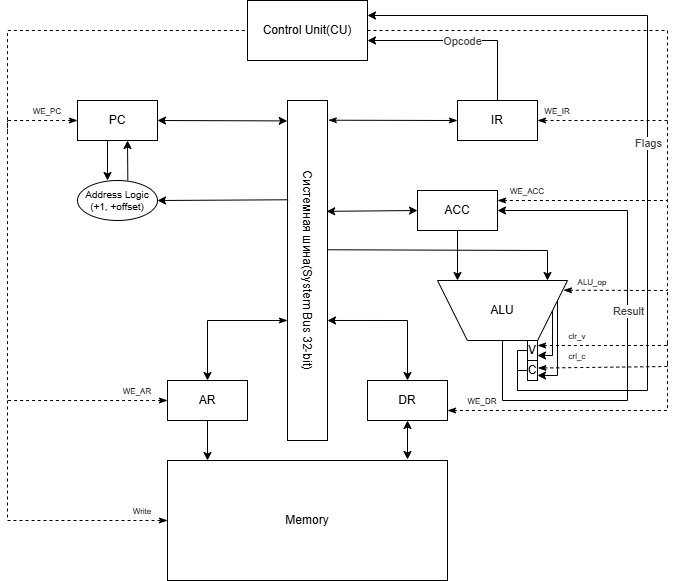

The diagram above was exported from draw.io. Its source (the exported page's mxGraphModel, read from the mxfile embedded in the PNG):
<mxGraphModel dx="1020" dy="587" grid="1" gridSize="10" guides="1" tooltips="1" connect="1" arrows="1" fold="1" page="1" pageScale="1" pageWidth="827" pageHeight="1169" math="0" shadow="0">
  <root>
    <mxCell id="0" />
    <mxCell id="1" parent="0" />
    <mxCell id="7KCSBWJd0ZT251F_knx1-1" parent="1" style="rounded=0;whiteSpace=wrap;html=1;" value="" vertex="1">
      <mxGeometry height="340" width="40" x="400" y="140" as="geometry" />
    </mxCell>
    <mxCell id="7KCSBWJd0ZT251F_knx1-2" parent="1" style="text;html=1;whiteSpace=wrap;strokeColor=none;fillColor=none;align=center;verticalAlign=middle;rounded=0;rotation=90;" value="Системная шина(System Bus 32-bit)" vertex="1">
      <mxGeometry height="30" width="340" x="250" y="295" as="geometry" />
    </mxCell>
    <mxCell id="7KCSBWJd0ZT251F_knx1-4" parent="1" style="rounded=0;whiteSpace=wrap;html=1;" value="" vertex="1">
      <mxGeometry height="60" width="120" x="360" y="40" as="geometry" />
    </mxCell>
    <mxCell id="7KCSBWJd0ZT251F_knx1-5" parent="1" style="text;html=1;whiteSpace=wrap;strokeColor=none;fillColor=none;align=center;verticalAlign=middle;rounded=0;" value="Control Unit(CU)" vertex="1">
      <mxGeometry height="60" width="120" x="360" y="40" as="geometry" />
    </mxCell>
    <mxCell id="7KCSBWJd0ZT251F_knx1-6" edge="1" parent="1" source="5a12jmIpyMN_zs2l3who-10" style="endArrow=none;dashed=1;html=1;rounded=0;entryX=0;entryY=0.5;entryDx=0;entryDy=0;curved=0;exitX=0;exitY=0.5;exitDx=0;exitDy=0;endFill=0;startArrow=classicThin;startFill=1;" target="7KCSBWJd0ZT251F_knx1-5" value="">
      <mxGeometry height="50" relative="1" width="50" as="geometry">
        <Array as="points">
          <mxPoint x="120" y="160" />
          <mxPoint x="120" y="170" />
          <mxPoint x="120" y="70" />
        </Array>
        <mxPoint x="40" y="360" as="sourcePoint" />
        <mxPoint x="430" y="130" as="targetPoint" />
      </mxGeometry>
    </mxCell>
    <mxCell id="fhjrGQhG3rpu9f11-TYS-1" parent="1" style="rounded=0;whiteSpace=wrap;html=1;" value="" vertex="1">
      <mxGeometry height="40" width="80" x="570" y="140" as="geometry" />
    </mxCell>
    <mxCell id="fhjrGQhG3rpu9f11-TYS-2" parent="1" style="text;html=1;whiteSpace=wrap;strokeColor=none;fillColor=none;align=center;verticalAlign=middle;rounded=0;" value="IR" vertex="1">
      <mxGeometry height="40" width="80" x="570" y="140" as="geometry" />
    </mxCell>
    <mxCell id="fhjrGQhG3rpu9f11-TYS-3" edge="1" parent="1" source="7KCSBWJd0ZT251F_knx1-1" style="endArrow=classicThin;html=1;rounded=0;exitX=1.02;exitY=0.058;exitDx=0;exitDy=0;exitPerimeter=0;entryX=0;entryY=0.5;entryDx=0;entryDy=0;endFill=1;startArrow=classicThin;startFill=1;" target="fhjrGQhG3rpu9f11-TYS-2" value="">
      <mxGeometry height="50" relative="1" width="50" as="geometry">
        <mxPoint x="680" y="180" as="sourcePoint" />
        <mxPoint x="730" y="130" as="targetPoint" />
      </mxGeometry>
    </mxCell>
    <mxCell id="5a12jmIpyMN_zs2l3who-4" edge="1" parent="1" style="endArrow=classic;html=1;rounded=0;entryX=1;entryY=0.5;entryDx=0;entryDy=0;" value="">
      <mxGeometry relative="1" as="geometry">
        <Array as="points">
          <mxPoint x="610" y="80" />
        </Array>
        <mxPoint x="610" y="140" as="sourcePoint" />
        <mxPoint x="480" y="80" as="targetPoint" />
      </mxGeometry>
    </mxCell>
    <mxCell id="5a12jmIpyMN_zs2l3who-5" connectable="0" parent="5a12jmIpyMN_zs2l3who-4" style="edgeLabel;resizable=0;html=1;;align=center;verticalAlign=middle;fontSize=11;fontColor=light-dark(#3e3d3d, #ededed);" value="Opcode" vertex="1">
      <mxGeometry relative="1" as="geometry" />
    </mxCell>
    <mxCell id="5a12jmIpyMN_zs2l3who-8" parent="1" style="rounded=0;whiteSpace=wrap;html=1;" value="" vertex="1">
      <mxGeometry height="40" width="80" x="190" y="140" as="geometry" />
    </mxCell>
    <mxCell id="5a12jmIpyMN_zs2l3who-10" parent="1" style="text;html=1;whiteSpace=wrap;strokeColor=none;fillColor=none;align=center;verticalAlign=middle;rounded=0;" value="PC" vertex="1">
      <mxGeometry height="40" width="80" x="190" y="140" as="geometry" />
    </mxCell>
    <mxCell id="5a12jmIpyMN_zs2l3who-11" parent="1" style="ellipse;whiteSpace=wrap;html=1;" value="" vertex="1">
      <mxGeometry height="40" width="80" x="190" y="220" as="geometry" />
    </mxCell>
    <mxCell id="5a12jmIpyMN_zs2l3who-12" parent="1" style="text;html=1;whiteSpace=wrap;strokeColor=none;fillColor=none;align=center;verticalAlign=middle;rounded=0;fontSize=10;" value="Address Logic (+1, +offset)" vertex="1">
      <mxGeometry height="40" width="80" x="190" y="220" as="geometry" />
    </mxCell>
    <mxCell id="5a12jmIpyMN_zs2l3who-13" edge="1" parent="1" style="endArrow=classic;html=1;rounded=0;exitX=0.5;exitY=1;exitDx=0;exitDy=0;entryX=0.5;entryY=0;entryDx=0;entryDy=0;" value="">
      <mxGeometry height="50" relative="1" width="50" as="geometry">
        <mxPoint x="220" y="180" as="sourcePoint" />
        <mxPoint x="220" y="220" as="targetPoint" />
      </mxGeometry>
    </mxCell>
    <mxCell id="5a12jmIpyMN_zs2l3who-14" edge="1" parent="1" source="5a12jmIpyMN_zs2l3who-10" style="endArrow=classic;startArrow=classic;html=1;rounded=0;exitX=1;exitY=0.5;exitDx=0;exitDy=0;entryX=-0.008;entryY=0.06;entryDx=0;entryDy=0;entryPerimeter=0;" target="7KCSBWJd0ZT251F_knx1-1" value="">
      <mxGeometry height="50" relative="1" width="50" as="geometry">
        <mxPoint x="270" y="162.69" as="sourcePoint" />
        <mxPoint x="400" y="157.31" as="targetPoint" />
      </mxGeometry>
    </mxCell>
    <mxCell id="5a12jmIpyMN_zs2l3who-15" edge="1" parent="1" source="7KCSBWJd0ZT251F_knx1-1" style="endArrow=classic;html=1;rounded=0;entryX=1;entryY=0.5;entryDx=0;entryDy=0;exitX=0.016;exitY=0.292;exitDx=0;exitDy=0;exitPerimeter=0;" target="5a12jmIpyMN_zs2l3who-12" value="">
      <mxGeometry height="50" relative="1" width="50" as="geometry">
        <mxPoint x="320" y="290" as="sourcePoint" />
        <mxPoint x="370" y="240" as="targetPoint" />
      </mxGeometry>
    </mxCell>
    <mxCell id="5a12jmIpyMN_zs2l3who-16" edge="1" parent="1" style="endArrow=classic;html=1;rounded=0;" value="">
      <mxGeometry height="50" relative="1" width="50" as="geometry">
        <mxPoint x="240.33" y="220" as="sourcePoint" />
        <mxPoint x="240" y="180" as="targetPoint" />
      </mxGeometry>
    </mxCell>
    <mxCell id="UWGsmzs784MdCuOyR9sZ-1" edge="1" parent="1" source="5a12jmIpyMN_zs2l3who-17" style="edgeStyle=orthogonalEdgeStyle;rounded=0;orthogonalLoop=1;jettySize=auto;html=1;exitX=0;exitY=0.5;exitDx=0;exitDy=0;">
      <mxGeometry relative="1" as="geometry">
        <mxPoint x="560" y="250.30769230769226" as="targetPoint" />
      </mxGeometry>
    </mxCell>
    <mxCell id="5a12jmIpyMN_zs2l3who-17" parent="1" style="rounded=0;whiteSpace=wrap;html=1;" value="ACC" vertex="1">
      <mxGeometry height="40" width="80" x="530" y="230" as="geometry" />
    </mxCell>
    <mxCell id="5a12jmIpyMN_zs2l3who-18" parent="1" style="verticalLabelPosition=middle;verticalAlign=middle;html=1;shape=trapezoid;perimeter=trapezoidPerimeter;whiteSpace=wrap;size=0.23;arcSize=10;flipV=1;labelPosition=center;align=center;legacyAnchorPoints=0;" value="ALU" vertex="1">
      <mxGeometry height="60" width="130" x="550" y="320" as="geometry" />
    </mxCell>
    <mxCell id="5a12jmIpyMN_zs2l3who-19" parent="1" style="rounded=0;whiteSpace=wrap;html=1;" value="C" vertex="1">
      <mxGeometry height="20" width="10" x="640" y="400" as="geometry" />
    </mxCell>
    <mxCell id="5a12jmIpyMN_zs2l3who-20" parent="1" style="rounded=0;whiteSpace=wrap;html=1;" value="V" vertex="1">
      <mxGeometry height="20" width="10" x="640" y="380" as="geometry" />
    </mxCell>
    <mxCell id="5a12jmIpyMN_zs2l3who-22" edge="1" parent="1" source="7KCSBWJd0ZT251F_knx1-1" style="endArrow=classic;startArrow=classic;html=1;rounded=0;entryX=0;entryY=0.5;entryDx=0;entryDy=0;exitX=0.98;exitY=0.326;exitDx=0;exitDy=0;exitPerimeter=0;" target="5a12jmIpyMN_zs2l3who-17" value="">
      <mxGeometry height="50" relative="1" width="50" as="geometry">
        <mxPoint x="570" y="320" as="sourcePoint" />
        <mxPoint x="620" y="270" as="targetPoint" />
      </mxGeometry>
    </mxCell>
    <mxCell id="UWGsmzs784MdCuOyR9sZ-2" edge="1" parent="1" source="5a12jmIpyMN_zs2l3who-17" style="endArrow=classic;html=1;rounded=0;exitX=0.5;exitY=1;exitDx=0;exitDy=0;" value="">
      <mxGeometry height="50" relative="1" width="50" as="geometry">
        <mxPoint x="540" y="260" as="sourcePoint" />
        <mxPoint x="570" y="320" as="targetPoint" />
      </mxGeometry>
    </mxCell>
    <mxCell id="UWGsmzs784MdCuOyR9sZ-4" edge="1" parent="1" source="7KCSBWJd0ZT251F_knx1-1" style="endArrow=classic;html=1;rounded=0;exitX=0.988;exitY=0.439;exitDx=0;exitDy=0;exitPerimeter=0;" value="">
      <mxGeometry height="50" relative="1" width="50" as="geometry">
        <Array as="points">
          <mxPoint x="660" y="290" />
        </Array>
        <mxPoint x="442" y="290" as="sourcePoint" />
        <mxPoint x="660" y="320" as="targetPoint" />
      </mxGeometry>
    </mxCell>
    <mxCell id="UWGsmzs784MdCuOyR9sZ-6" edge="1" parent="1" source="5a12jmIpyMN_zs2l3who-18" style="endArrow=classic;html=1;rounded=0;exitX=0.5;exitY=0;exitDx=0;exitDy=0;entryX=1;entryY=0.5;entryDx=0;entryDy=0;" target="5a12jmIpyMN_zs2l3who-17" value="">
      <mxGeometry relative="1" as="geometry">
        <Array as="points">
          <mxPoint x="615" y="440" />
          <mxPoint x="740" y="440" />
          <mxPoint x="740" y="250" />
        </Array>
        <mxPoint x="480" y="300" as="sourcePoint" />
        <mxPoint x="580" y="300" as="targetPoint" />
      </mxGeometry>
    </mxCell>
    <mxCell id="UWGsmzs784MdCuOyR9sZ-7" connectable="0" parent="UWGsmzs784MdCuOyR9sZ-6" style="edgeLabel;resizable=0;html=1;;align=center;verticalAlign=middle;fontColor=#3E3D3D;" value="Result" vertex="1">
      <mxGeometry relative="1" as="geometry">
        <mxPoint y="-22" as="offset" />
      </mxGeometry>
    </mxCell>
    <mxCell id="UWGsmzs784MdCuOyR9sZ-14" edge="1" parent="1" source="5a12jmIpyMN_zs2l3who-18" style="endArrow=classic;html=1;rounded=0;exitX=1;exitY=0.5;exitDx=0;exitDy=0;entryX=1;entryY=0.75;entryDx=0;entryDy=0;" target="5a12jmIpyMN_zs2l3who-20" value="">
      <mxGeometry height="50" relative="1" width="50" as="geometry">
        <Array as="points">
          <mxPoint x="665" y="395" />
        </Array>
        <mxPoint x="620" y="350" as="sourcePoint" />
        <mxPoint x="670" y="300" as="targetPoint" />
      </mxGeometry>
    </mxCell>
    <mxCell id="UWGsmzs784MdCuOyR9sZ-15" edge="1" parent="1" source="5a12jmIpyMN_zs2l3who-18" style="endArrow=classic;html=1;rounded=0;entryX=1;entryY=0.75;entryDx=0;entryDy=0;exitX=0.923;exitY=0.68;exitDx=0;exitDy=0;exitPerimeter=0;" target="5a12jmIpyMN_zs2l3who-19" value="">
      <mxGeometry height="50" relative="1" width="50" as="geometry">
        <Array as="points">
          <mxPoint x="670" y="415" />
        </Array>
        <mxPoint x="610" y="410" as="sourcePoint" />
        <mxPoint x="660" y="360" as="targetPoint" />
      </mxGeometry>
    </mxCell>
    <mxCell id="UWGsmzs784MdCuOyR9sZ-16" edge="1" parent="1" source="5a12jmIpyMN_zs2l3who-19" style="endArrow=classic;html=1;rounded=0;exitX=0;exitY=0.5;exitDx=0;exitDy=0;entryX=1;entryY=0.25;entryDx=0;entryDy=0;" target="7KCSBWJd0ZT251F_knx1-5" value="">
      <mxGeometry relative="1" as="geometry">
        <Array as="points">
          <mxPoint x="630" y="410" />
          <mxPoint x="630" y="430" />
          <mxPoint x="760" y="430" />
          <mxPoint x="760" y="55" />
        </Array>
        <mxPoint x="590" y="380" as="sourcePoint" />
        <mxPoint x="690" y="430" as="targetPoint" />
      </mxGeometry>
    </mxCell>
    <mxCell id="UWGsmzs784MdCuOyR9sZ-17" connectable="0" parent="UWGsmzs784MdCuOyR9sZ-16" style="edgeLabel;resizable=0;html=1;;align=center;verticalAlign=middle;fontColor=#3E3D3D;" value="Flags" vertex="1">
      <mxGeometry relative="1" as="geometry" />
    </mxCell>
    <mxCell id="UWGsmzs784MdCuOyR9sZ-18" edge="1" parent="1" source="5a12jmIpyMN_zs2l3who-20" style="endArrow=none;html=1;rounded=0;exitX=0;exitY=0.5;exitDx=0;exitDy=0;endFill=0;" value="">
      <mxGeometry height="50" relative="1" width="50" as="geometry">
        <Array as="points">
          <mxPoint x="630" y="390" />
          <mxPoint x="630" y="410" />
        </Array>
        <mxPoint x="630" y="270" as="sourcePoint" />
        <mxPoint x="630" y="430" as="targetPoint" />
      </mxGeometry>
    </mxCell>
    <mxCell id="TDDXQIomck43IR4Uff3Q-1" parent="1" style="rounded=0;whiteSpace=wrap;html=1;" value="AR" vertex="1">
      <mxGeometry height="40" width="80" x="280" y="420" as="geometry" />
    </mxCell>
    <mxCell id="TDDXQIomck43IR4Uff3Q-2" parent="1" style="rounded=0;whiteSpace=wrap;html=1;" value="DR" vertex="1">
      <mxGeometry height="40" width="80" x="480" y="420" as="geometry" />
    </mxCell>
    <mxCell id="TDDXQIomck43IR4Uff3Q-3" parent="1" style="rounded=0;whiteSpace=wrap;html=1;" value="Memory" vertex="1">
      <mxGeometry height="120" width="280" x="280" y="500" as="geometry" />
    </mxCell>
    <mxCell id="TDDXQIomck43IR4Uff3Q-4" edge="1" parent="1" style="endArrow=classic;html=1;rounded=0;entryX=0.5;entryY=0;entryDx=0;entryDy=0;startArrow=classicThin;startFill=1;" target="TDDXQIomck43IR4Uff3Q-1" value="">
      <mxGeometry height="50" relative="1" width="50" as="geometry">
        <Array as="points">
          <mxPoint x="320" y="360" />
        </Array>
        <mxPoint x="400" y="360" as="sourcePoint" />
        <mxPoint x="410" y="490" as="targetPoint" />
      </mxGeometry>
    </mxCell>
    <mxCell id="TDDXQIomck43IR4Uff3Q-5" edge="1" parent="1" source="TDDXQIomck43IR4Uff3Q-1" style="endArrow=classic;html=1;rounded=0;exitX=0.5;exitY=1;exitDx=0;exitDy=0;" value="">
      <mxGeometry height="50" relative="1" width="50" as="geometry">
        <mxPoint x="378" y="490" as="sourcePoint" />
        <mxPoint x="320" y="500" as="targetPoint" />
      </mxGeometry>
    </mxCell>
    <mxCell id="TDDXQIomck43IR4Uff3Q-6" edge="1" parent="1" source="7KCSBWJd0ZT251F_knx1-1" style="endArrow=classic;startArrow=classic;html=1;rounded=0;exitX=1;exitY=0.647;exitDx=0;exitDy=0;exitPerimeter=0;entryX=0.5;entryY=0;entryDx=0;entryDy=0;" target="TDDXQIomck43IR4Uff3Q-2" value="">
      <mxGeometry height="50" relative="1" width="50" as="geometry">
        <Array as="points">
          <mxPoint x="520" y="360" />
        </Array>
        <mxPoint x="460" y="490" as="sourcePoint" />
        <mxPoint x="510" y="440" as="targetPoint" />
      </mxGeometry>
    </mxCell>
    <mxCell id="TDDXQIomck43IR4Uff3Q-7" edge="1" parent="1" style="endArrow=classic;startArrow=classic;html=1;rounded=0;entryX=0.5;entryY=1;entryDx=0;entryDy=0;" target="TDDXQIomck43IR4Uff3Q-2" value="">
      <mxGeometry height="50" relative="1" width="50" as="geometry">
        <mxPoint x="520" y="499" as="sourcePoint" />
        <mxPoint x="508" y="340" as="targetPoint" />
      </mxGeometry>
    </mxCell>
    <mxCell id="IW13ORF0OfP8xQtrk5Uz-1" edge="1" parent="1" source="TDDXQIomck43IR4Uff3Q-1" style="endArrow=none;dashed=1;html=1;rounded=0;exitX=0;exitY=0.5;exitDx=0;exitDy=0;endFill=0;startArrow=classicThin;startFill=1;" value="">
      <mxGeometry height="50" relative="1" width="50" as="geometry">
        <Array as="points">
          <mxPoint x="120" y="440" />
        </Array>
        <mxPoint x="250" y="270" as="sourcePoint" />
        <mxPoint x="120" y="160" as="targetPoint" />
      </mxGeometry>
    </mxCell>
    <mxCell id="wApXeTmtuoTWoGSuXNI0-1" edge="1" parent="1" style="endArrow=classicThin;dashed=1;html=1;rounded=0;entryX=0;entryY=0.5;entryDx=0;entryDy=0;endFill=1;" target="TDDXQIomck43IR4Uff3Q-3" value="">
      <mxGeometry height="50" relative="1" width="50" as="geometry">
        <Array as="points">
          <mxPoint x="120" y="560" />
        </Array>
        <mxPoint x="120" y="440" as="sourcePoint" />
        <mxPoint x="250" y="320" as="targetPoint" />
      </mxGeometry>
    </mxCell>
    <mxCell id="wApXeTmtuoTWoGSuXNI0-2" parent="1" style="text;html=1;whiteSpace=wrap;strokeColor=none;fillColor=none;align=center;verticalAlign=middle;rounded=0;" value="&lt;font style=&quot;font-size: 8px;&quot;&gt;WE_AR&lt;/font&gt;" vertex="1">
      <mxGeometry height="20" width="40" x="230" y="420" as="geometry" />
    </mxCell>
    <mxCell id="wApXeTmtuoTWoGSuXNI0-3" parent="1" style="text;html=1;whiteSpace=wrap;strokeColor=none;fillColor=none;align=center;verticalAlign=middle;rounded=0;" value="&lt;font style=&quot;font-size: 8px;&quot;&gt;WE_PC&lt;/font&gt;" vertex="1">
      <mxGeometry height="20" width="40" x="140" y="140" as="geometry" />
    </mxCell>
    <mxCell id="wApXeTmtuoTWoGSuXNI0-4" parent="1" style="text;html=1;whiteSpace=wrap;strokeColor=none;fillColor=none;align=center;verticalAlign=middle;rounded=0;" value="&lt;font style=&quot;font-size: 8px;&quot;&gt;Write&lt;/font&gt;" vertex="1">
      <mxGeometry height="20" width="30" x="240" y="540" as="geometry" />
    </mxCell>
    <mxCell id="B4F4ISpbDeTOfLIyuu0z-1" edge="1" parent="1" source="7KCSBWJd0ZT251F_knx1-5" style="endArrow=classicThin;dashed=1;html=1;rounded=0;exitX=1;exitY=0.5;exitDx=0;exitDy=0;entryX=1;entryY=0.5;entryDx=0;entryDy=0;startArrow=none;startFill=0;endFill=1;" target="fhjrGQhG3rpu9f11-TYS-2" value="">
      <mxGeometry height="50" relative="1" width="50" as="geometry">
        <Array as="points">
          <mxPoint x="780" y="70" />
          <mxPoint x="780" y="160" />
        </Array>
        <mxPoint x="560" y="240" as="sourcePoint" />
        <mxPoint x="610" y="190" as="targetPoint" />
      </mxGeometry>
    </mxCell>
    <mxCell id="B4F4ISpbDeTOfLIyuu0z-3" edge="1" parent="1" source="5a12jmIpyMN_zs2l3who-17" style="endArrow=none;dashed=1;html=1;rounded=0;exitX=1;exitY=0.25;exitDx=0;exitDy=0;startArrow=classicThin;startFill=1;" value="">
      <mxGeometry height="50" relative="1" width="50" as="geometry">
        <Array as="points">
          <mxPoint x="780" y="240" />
        </Array>
        <mxPoint x="560" y="240" as="sourcePoint" />
        <mxPoint x="780" y="160" as="targetPoint" />
      </mxGeometry>
    </mxCell>
    <mxCell id="B4F4ISpbDeTOfLIyuu0z-4" edge="1" parent="1" source="5a12jmIpyMN_zs2l3who-18" style="endArrow=none;dashed=1;html=1;rounded=0;exitX=0.969;exitY=0.838;exitDx=0;exitDy=0;exitPerimeter=0;startArrow=classicThin;startFill=1;" value="">
      <mxGeometry height="50" relative="1" width="50" as="geometry">
        <Array as="points">
          <mxPoint x="780" y="330" />
        </Array>
        <mxPoint x="560" y="240" as="sourcePoint" />
        <mxPoint x="780" y="240" as="targetPoint" />
      </mxGeometry>
    </mxCell>
    <mxCell id="B4F4ISpbDeTOfLIyuu0z-5" edge="1" parent="1" source="5a12jmIpyMN_zs2l3who-20" style="endArrow=none;dashed=1;html=1;rounded=0;exitX=1;exitY=0.25;exitDx=0;exitDy=0;endFill=0;startArrow=classicThin;startFill=1;" value="">
      <mxGeometry height="50" relative="1" width="50" as="geometry">
        <Array as="points">
          <mxPoint x="780" y="385" />
          <mxPoint x="780" y="340" />
        </Array>
        <mxPoint x="560" y="330" as="sourcePoint" />
        <mxPoint x="780" y="330" as="targetPoint" />
      </mxGeometry>
    </mxCell>
    <mxCell id="B4F4ISpbDeTOfLIyuu0z-7" edge="1" parent="1" source="5a12jmIpyMN_zs2l3who-19" style="endArrow=none;dashed=1;html=1;rounded=0;exitX=1.042;exitY=0.377;exitDx=0;exitDy=0;exitPerimeter=0;endFill=0;startArrow=classicThin;startFill=1;" value="">
      <mxGeometry height="50" relative="1" width="50" as="geometry">
        <Array as="points">
          <mxPoint x="780" y="406" />
        </Array>
        <mxPoint x="680" y="380" as="sourcePoint" />
        <mxPoint x="780" y="380" as="targetPoint" />
      </mxGeometry>
    </mxCell>
    <mxCell id="B4F4ISpbDeTOfLIyuu0z-8" parent="1" style="text;html=1;whiteSpace=wrap;strokeColor=none;fillColor=none;align=center;verticalAlign=middle;rounded=0;" value="&lt;font style=&quot;font-size: 8px;&quot;&gt;WE_IR&lt;/font&gt;" vertex="1">
      <mxGeometry height="20" width="40" x="650" y="140" as="geometry" />
    </mxCell>
    <mxCell id="B4F4ISpbDeTOfLIyuu0z-12" parent="1" style="text;html=1;whiteSpace=wrap;strokeColor=none;fillColor=none;align=center;verticalAlign=middle;rounded=0;" value="&lt;font style=&quot;font-size: 8px;&quot;&gt;WE_ACC&lt;/font&gt;" vertex="1">
      <mxGeometry height="20" width="40" x="620" y="220" as="geometry" />
    </mxCell>
    <mxCell id="B4F4ISpbDeTOfLIyuu0z-13" parent="1" style="text;html=1;whiteSpace=wrap;strokeColor=none;fillColor=none;align=center;verticalAlign=middle;rounded=0;" value="&lt;font style=&quot;font-size: 8px;&quot;&gt;ALU_op&lt;/font&gt;" vertex="1">
      <mxGeometry width="30" x="690" y="320" as="geometry" />
    </mxCell>
    <mxCell id="B4F4ISpbDeTOfLIyuu0z-14" parent="1" style="text;html=1;whiteSpace=wrap;strokeColor=none;fillColor=none;align=center;verticalAlign=middle;rounded=0;" value="&lt;font style=&quot;font-size: 8px;&quot;&gt;clr_v&lt;/font&gt;" vertex="1">
      <mxGeometry height="10" width="20" x="680" y="370" as="geometry" />
    </mxCell>
    <mxCell id="B4F4ISpbDeTOfLIyuu0z-16" parent="1" style="text;html=1;whiteSpace=wrap;strokeColor=none;fillColor=none;align=center;verticalAlign=middle;rounded=0;" value="&lt;font style=&quot;font-size: 8px;&quot;&gt;crl_c&lt;/font&gt;" vertex="1">
      <mxGeometry height="10" width="20" x="680" y="390" as="geometry" />
    </mxCell>
    <mxCell id="B4F4ISpbDeTOfLIyuu0z-18" edge="1" parent="1" source="TDDXQIomck43IR4Uff3Q-2" style="endArrow=none;dashed=1;html=1;rounded=0;exitX=1;exitY=0.75;exitDx=0;exitDy=0;endFill=0;startArrow=classicThin;startFill=1;" value="">
      <mxGeometry height="50" relative="1" width="50" as="geometry">
        <Array as="points">
          <mxPoint x="780" y="450" />
        </Array>
        <mxPoint x="440" y="340" as="sourcePoint" />
        <mxPoint x="780" y="400" as="targetPoint" />
      </mxGeometry>
    </mxCell>
    <mxCell id="B4F4ISpbDeTOfLIyuu0z-19" parent="1" style="text;html=1;whiteSpace=wrap;strokeColor=none;fillColor=none;align=center;verticalAlign=middle;rounded=0;" value="&lt;font style=&quot;font-size: 8px;&quot;&gt;WE_DR&lt;/font&gt;" vertex="1">
      <mxGeometry height="20" width="50" x="570" y="430" as="geometry" />
    </mxCell>
  </root>
</mxGraphModel>